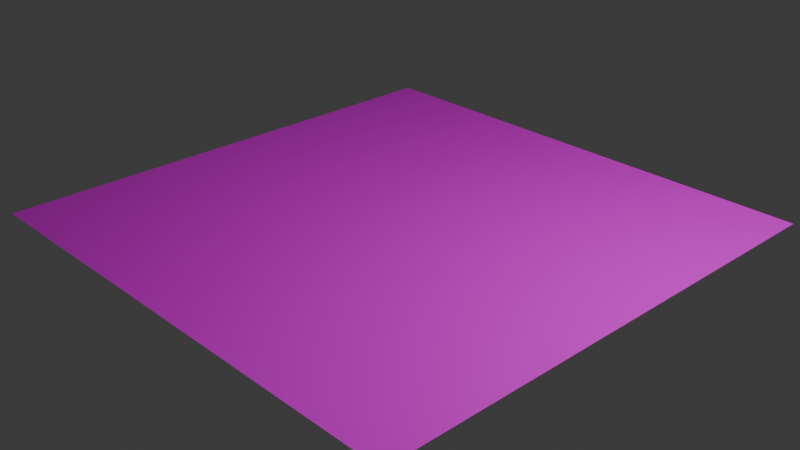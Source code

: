 # Source: floor.blend  (saved by Blender 4.1.24; exported with 4.5.12 LTS)
import bpy
from mathutils import Matrix  # noqa: F401  (used for matrix-valued properties, if any)

bpy.ops.wm.read_factory_settings(use_empty=True)
scene = bpy.context.scene
scene.name = 'Scene'

# ---- collections
col_collection = bpy.data.collections.new('Collection'); scene.collection.children.link(col_collection)

# ---- images (referenced by path relative to the original .blend; pixels are not part of the script)
import os
ASSET_DIR = os.environ.get("B2B_ASSET_DIR", "")  # directory of the original .blend (textures are referenced by path, not embedded)
HERE = os.path.dirname(os.path.abspath(__file__))  # packed textures are extracted next to this script under _unpacked/

def load_image(name, relpath, width, height, colorspace="sRGB"):
    """Load a texture the original file referenced (path relative to the .blend, or extracted next to this script)."""
    p = next((c for c in (os.path.join(HERE, relpath), os.path.join(ASSET_DIR, relpath)) if relpath and os.path.exists(c)), "")
    if p:
        img = bpy.data.images.load(p, check_existing=True)
        img.name = name
    else:  # same state as the original file: an image datablock whose file is absent (Cycles renders it pink)
        img = bpy.data.images.new(name, width, height)
        img.source = "FILE"
        img.filepath = "//" + (relpath or name)
    img.colorspace_settings.name = colorspace
    return img
img_wall_brick_tiles_001_1k_basecolor_jpg = load_image('WALL_BRICK_TILES_001_1K_BaseColor.jpg', 'WALL_BRICK_TILES_001_1K_BaseColor.jpg', 1024, 1024, 'sRGB')

# ---- materials (node trees are filled in below, after node groups)
mat_x = bpy.data.materials.new('マテリアル')
mat_x.use_transparent_shadow = False

# ---- material node trees
mat_x.use_nodes = True; mat_x.node_tree.nodes.clear()
_N = mat_x.node_tree.nodes; _L = mat_x.node_tree.links
n0 = _N.new('ShaderNodeBsdfPrincipled'); n0.name = 'プリンシプルBSDF'; n0.location = (10, 300)
n1 = _N.new('ShaderNodeOutputMaterial'); n1.name = 'マテリアル出力'; n1.location = (300, 300)
n2 = _N.new('ShaderNodeTexImage'); n2.name = '画像テクスチャ'; n2.location = (-280, 275)
n2.image = img_wall_brick_tiles_001_1k_basecolor_jpg
_L.new(n0.outputs[0], n1.inputs[0])
_L.new(n2.outputs[0], n0.inputs[0])
n1.is_active_output = True

# ---- world
world_world = bpy.data.worlds.new('World'); scene.world = world_world
world_world.use_nodes = True; world_world.node_tree.nodes.clear()
_N = world_world.node_tree.nodes; _L = world_world.node_tree.links
n0 = _N.new('ShaderNodeOutputWorld'); n0.name = 'World Output'; n0.location = (300, 300)
n1 = _N.new('ShaderNodeBackground'); n1.name = 'Background'; n1.location = (10, 300)
n1.inputs[0].default_value = (0.05088, 0.05088, 0.05088, 1.0)
_L.new(n1.outputs[0], n0.inputs[0])
n0.is_active_output = True
world_world.color = (0.05088, 0.05088, 0.05088)
world_world.use_sun_shadow = False
world_world.sun_shadow_jitter_overblur = 0.0

# ---- cameras
cam_camera = bpy.data.cameras.new('Camera')
cam_camera.clip_end = 100.0
cam_camera.ortho_scale = 7.314

# ---- lights
light_light = bpy.data.lights.new('Light', 'POINT')
light_light.transmission_factor = 0.0
light_light.energy = 1000.0
light_light.shadow_soft_size = 0.1
light_light.shadow_maximum_resolution = 0.006
light_light.use_absolute_resolution = True

# ---- meshes
me_x = bpy.data.meshes.new('平面')
me_x.from_pydata([(-2.8, -2.8, 0.0), (2.8, -2.8, 0.0), (-2.8, 2.8, 0.0), (2.8, 2.8, 0.0)], [], [(0, 1, 3, 2)])
_uv = me_x.uv_layers.new(name='UVマップ')
_uv.uv.foreach_set('vector', [0.0, 0.0, 1.0, 0.0, 1.0, 1.0, 0.0, 1.0])
me_x.materials.append(mat_x)
me_x.update()

# ---- objects
ob_light = bpy.data.objects.new('Light', light_light)
ob_camera = bpy.data.objects.new('Camera', cam_camera)
ob_x = bpy.data.objects.new('平面', me_x)

# ---- transforms, parenting, visibility, modifiers, constraints
ob_light.location = (4.076, 1.005, 5.904)
ob_light.rotation_euler = (0.6503, 0.05522, 1.866)
ob_light.lock_rotations_4d = False
ob_light.empty_display_type = 'ARROWS'
ob_light.color = (0.0, 0.0, 0.0, 0.0)
ob_light.lineart.crease_threshold = 0.0
ob_camera.location = (7.359, -6.926, 4.958)
ob_camera.rotation_euler = (1.109, 0.0, 0.8149)
ob_camera.lock_rotations_4d = False
ob_camera.empty_display_type = 'ARROWS'
ob_camera.color = (0.0, 0.0, 0.0, 0.0)
ob_camera.display_type = 'WIRE'
ob_camera.lineart.crease_threshold = 0.0
ob_x.location = (0.0, 0.0, 0.0)

# ---- collection membership
col_collection.objects.link(ob_light)
col_collection.objects.link(ob_camera)
col_collection.objects.link(ob_x)

# ---- scene / render settings (as saved in the file)
scene.camera = ob_camera
scene.frame_start = 1; scene.frame_end = 250; scene.frame_set(1)
scene.render.engine = 'BLENDER_EEVEE_NEXT'
scene.cycles.sampling_pattern = 'TABULATED_SOBOL'
scene.eevee.ray_tracing_options.trace_max_roughness = 0.0
bpy.context.view_layer.update()
